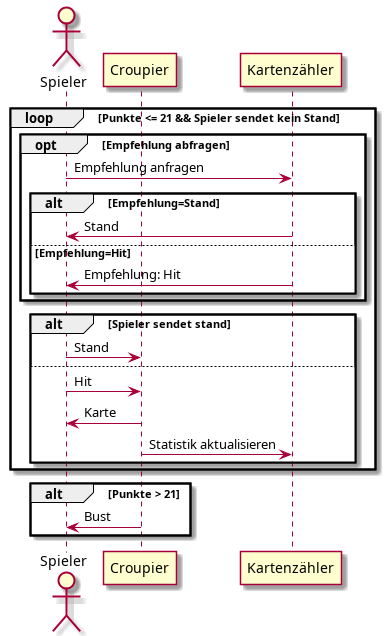

The diagram above was rendered by PlantUML. Its source (embedded in the PNG):
@startuml Hit_And_Stand
actor Spieler
participant Croupier
participant Kartenzähler

loop Punkte <= 21 && Spieler sendet kein Stand
    opt Empfehlung abfragen
    Spieler -> Kartenzähler : Empfehlung anfragen
        alt Empfehlung=Stand
            Kartenzähler -> Spieler: Stand
        else Empfehlung=Hit
            Kartenzähler -> Spieler : Empfehlung: Hit
        end
    end
    alt Spieler sendet stand
    Spieler -> Croupier: Stand
    else
        Spieler -> Croupier : Hit
        Croupier -> Spieler : Karte
        Croupier -> Kartenzähler: Statistik aktualisieren
    end
end
alt Punkte > 21
    Croupier -> Spieler: Bust
end
@enduml